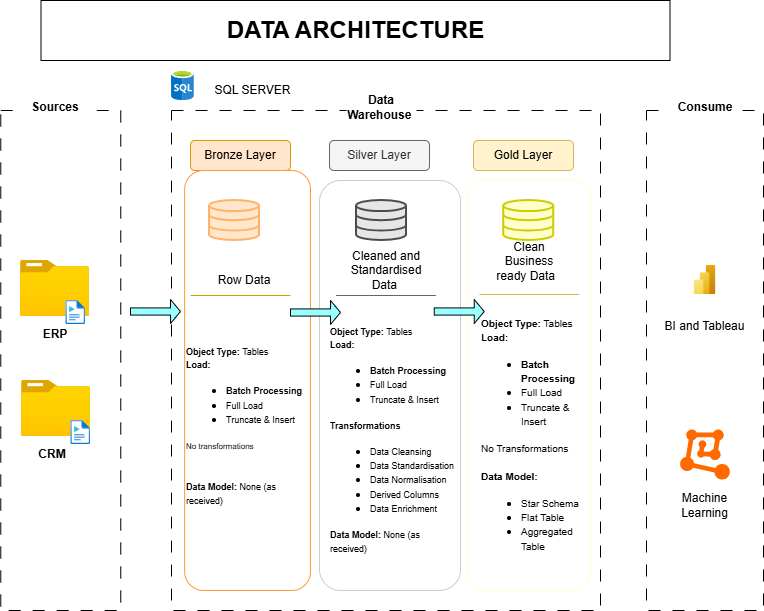

The diagram above was exported from draw.io. Its source (the exported page's mxGraphModel, read from the mxfile embedded in the PNG):
<mxGraphModel dx="1426" dy="777" grid="1" gridSize="10" guides="1" tooltips="1" connect="1" arrows="0" fold="1" page="1" pageScale="1" pageWidth="827" pageHeight="1169" math="0" shadow="0">
  <root>
    <mxCell id="0" />
    <mxCell id="1" parent="0" />
    <mxCell id="m5h60bLDOEjdIdRUsp52-1" parent="1" style="rounded=0;whiteSpace=wrap;html=1;fillColor=none;dashed=1;dashPattern=12 12;" value="" vertex="1">
      <mxGeometry height="500" width="120" x="40.25" y="140" as="geometry" />
    </mxCell>
    <mxCell id="m5h60bLDOEjdIdRUsp52-3" parent="1" style="rounded=0;whiteSpace=wrap;html=1;strokeWidth=0;gradientColor=none;strokeColor=none;" value="&lt;b&gt;Sources&lt;/b&gt;" vertex="1">
      <mxGeometry height="30" width="70" x="60" y="122" as="geometry" />
    </mxCell>
    <mxCell id="m5h60bLDOEjdIdRUsp52-4" parent="1" style="rounded=0;whiteSpace=wrap;html=1;fillColor=none;dashed=1;dashPattern=12 12;" value="" vertex="1">
      <mxGeometry height="500" width="429" x="211" y="140" as="geometry" />
    </mxCell>
    <mxCell id="m5h60bLDOEjdIdRUsp52-5" parent="1" style="rounded=0;whiteSpace=wrap;html=1;fillColor=none;dashed=1;dashPattern=12 12;" value="" vertex="1">
      <mxGeometry height="500" width="117" x="686" y="140" as="geometry" />
    </mxCell>
    <mxCell id="m5h60bLDOEjdIdRUsp52-6" parent="1" style="rounded=0;whiteSpace=wrap;html=1;strokeWidth=1;strokeColor=none;" value="&lt;b&gt;Data Warehouse&amp;nbsp;&lt;/b&gt;" vertex="1">
      <mxGeometry height="30" width="70" x="386" y="122" as="geometry" />
    </mxCell>
    <mxCell id="m5h60bLDOEjdIdRUsp52-7" parent="1" style="rounded=0;whiteSpace=wrap;html=1;strokeWidth=1;strokeColor=none;" value="&lt;b&gt;Consume&lt;/b&gt;" vertex="1">
      <mxGeometry height="30" width="70" x="709.5" y="122" as="geometry" />
    </mxCell>
    <mxCell id="m5h60bLDOEjdIdRUsp52-8" parent="1" style="rounded=1;whiteSpace=wrap;html=1;fillColor=#ffe6cc;strokeColor=#d79b00;" value="Bronze Layer" vertex="1">
      <mxGeometry height="30" width="100" x="230" y="170" as="geometry" />
    </mxCell>
    <mxCell id="m5h60bLDOEjdIdRUsp52-9" parent="1" style="rounded=1;whiteSpace=wrap;html=1;fillColor=#f5f5f5;fontColor=#333333;strokeColor=#666666;" value="Silver Layer" vertex="1">
      <mxGeometry height="30" width="100" x="369" y="170" as="geometry" />
    </mxCell>
    <mxCell id="m5h60bLDOEjdIdRUsp52-10" parent="1" style="rounded=1;whiteSpace=wrap;html=1;fillColor=#fff2cc;strokeColor=#d6b656;" value="Gold Layer" vertex="1">
      <mxGeometry height="30" width="100" x="513" y="170" as="geometry" />
    </mxCell>
    <mxCell id="m5h60bLDOEjdIdRUsp52-11" parent="1" style="rounded=1;whiteSpace=wrap;html=1;strokeColor=#FF9933;" value="" vertex="1">
      <mxGeometry height="420" width="125.87" x="224.13" y="200" as="geometry" />
    </mxCell>
    <mxCell id="m5h60bLDOEjdIdRUsp52-12" parent="1" style="rounded=1;whiteSpace=wrap;html=1;strokeColor=#CCCCCC;" value="" vertex="1">
      <mxGeometry height="410" width="141" x="359" y="210" as="geometry" />
    </mxCell>
    <mxCell id="m5h60bLDOEjdIdRUsp52-13" parent="1" style="rounded=1;whiteSpace=wrap;html=1;strokeColor=#FFFFCC;" value="" vertex="1">
      <mxGeometry height="410" width="123.5" x="506.5" y="210" as="geometry" />
    </mxCell>
    <mxCell id="m5h60bLDOEjdIdRUsp52-15" parent="1" style="image;aspect=fixed;html=1;points=[];align=center;fontSize=12;image=img/lib/azure2/general/Folder_Blank.svg;" value="" vertex="1">
      <mxGeometry height="56.00000000000001" width="69" x="61" y="410" as="geometry" />
    </mxCell>
    <mxCell id="m5h60bLDOEjdIdRUsp52-16" parent="1" style="image;aspect=fixed;html=1;points=[];align=center;fontSize=12;image=img/lib/azure2/general/Media_File.svg;" value="" vertex="1">
      <mxGeometry height="24" width="19.5" x="110.5" y="450" as="geometry" />
    </mxCell>
    <mxCell id="m5h60bLDOEjdIdRUsp52-17" parent="1" style="image;aspect=fixed;html=1;points=[];align=center;fontSize=12;image=img/lib/azure2/general/Folder_Blank.svg;" value="" vertex="1">
      <mxGeometry height="56.00000000000001" width="69" x="60" y="290" as="geometry" />
    </mxCell>
    <mxCell id="m5h60bLDOEjdIdRUsp52-18" parent="1" style="image;aspect=fixed;html=1;points=[];align=center;fontSize=12;image=img/lib/azure2/general/Media_File.svg;" value="" vertex="1">
      <mxGeometry height="24" width="19.5" x="105.5" y="330" as="geometry" />
    </mxCell>
    <mxCell id="m5h60bLDOEjdIdRUsp52-19" parent="1" style="rounded=0;whiteSpace=wrap;html=1;strokeColor=none;" value="&lt;b&gt;CRM&lt;/b&gt;" vertex="1">
      <mxGeometry height="20" width="50" x="67" y="474" as="geometry" />
    </mxCell>
    <mxCell id="m5h60bLDOEjdIdRUsp52-20" parent="1" style="rounded=0;whiteSpace=wrap;html=1;strokeColor=none;" value="&lt;b&gt;ERP&lt;/b&gt;" vertex="1">
      <mxGeometry height="20" width="50" x="69.5" y="354" as="geometry" />
    </mxCell>
    <mxCell id="m5h60bLDOEjdIdRUsp52-21" parent="1" style="line;strokeWidth=1;html=1;fillColor=#ffe6cc;strokeColor=#d79b00;" value="" vertex="1">
      <mxGeometry height="10" width="99.75" x="230.25" y="320" as="geometry" />
    </mxCell>
    <mxCell id="m5h60bLDOEjdIdRUsp52-23" parent="1" style="html=1;verticalLabelPosition=bottom;align=center;labelBackgroundColor=#ffffff;verticalAlign=top;strokeWidth=2;strokeColor=#FFB366;shadow=0;dashed=0;shape=mxgraph.ios7.icons.data;fillStyle=solid;fillColor=#FFE6CC;" value="" vertex="1">
      <mxGeometry height="40" width="50" x="249" y="230" as="geometry" />
    </mxCell>
    <mxCell id="m5h60bLDOEjdIdRUsp52-24" parent="1" style="html=1;verticalLabelPosition=bottom;align=center;labelBackgroundColor=#ffffff;verticalAlign=top;strokeWidth=2;strokeColor=#4D4D4D;shadow=0;dashed=0;shape=mxgraph.ios7.icons.data;fillColor=#E6E6E6;" value="" vertex="1">
      <mxGeometry height="40" width="50" x="396" y="230" as="geometry" />
    </mxCell>
    <mxCell id="m5h60bLDOEjdIdRUsp52-25" parent="1" style="html=1;verticalLabelPosition=bottom;align=center;labelBackgroundColor=#ffffff;verticalAlign=top;strokeWidth=2;strokeColor=#CCCC00;shadow=0;dashed=0;shape=mxgraph.ios7.icons.data;fillColor=#FFFFCC;" value="" vertex="1">
      <mxGeometry height="40" width="50" x="543.25" y="230" as="geometry" />
    </mxCell>
    <mxCell id="m5h60bLDOEjdIdRUsp52-26" parent="1" style="shape=singleArrow;whiteSpace=wrap;html=1;strokeColor=#000000;fillStyle=solid;fillColor=#99FFFF;" value="" vertex="1">
      <mxGeometry height="24" width="50" x="170" y="329" as="geometry" />
    </mxCell>
    <mxCell id="m5h60bLDOEjdIdRUsp52-31" parent="1" style="shape=singleArrow;whiteSpace=wrap;html=1;strokeColor=#000000;fillStyle=solid;fillColor=#99FFFF;" value="" vertex="1">
      <mxGeometry height="24" width="50" x="330" y="330" as="geometry" />
    </mxCell>
    <mxCell id="m5h60bLDOEjdIdRUsp52-32" parent="1" style="shape=singleArrow;whiteSpace=wrap;html=1;strokeColor=#000000;fillStyle=solid;fillColor=#99FFFF;" value="" vertex="1">
      <mxGeometry height="24" width="50" x="473.75" y="329" as="geometry" />
    </mxCell>
    <mxCell id="m5h60bLDOEjdIdRUsp52-33" parent="1" style="line;strokeWidth=1;html=1;fillColor=#fff2cc;strokeColor=#d6b656;" value="" vertex="1">
      <mxGeometry height="10" width="99.75" x="519" y="319" as="geometry" />
    </mxCell>
    <mxCell id="m5h60bLDOEjdIdRUsp52-34" parent="1" style="line;strokeWidth=1;html=1;fillColor=#f5f5f5;fontColor=#333333;strokeColor=#666666;" value="" vertex="1">
      <mxGeometry height="10" width="99.75" x="375.63" y="320" as="geometry" />
    </mxCell>
    <mxCell id="m5h60bLDOEjdIdRUsp52-35" parent="1" style="rounded=0;whiteSpace=wrap;html=1;strokeColor=none;" value="Row Data" vertex="1">
      <mxGeometry height="19" width="70" x="249" y="300" as="geometry" />
    </mxCell>
    <mxCell id="m5h60bLDOEjdIdRUsp52-37" parent="1" style="rounded=0;whiteSpace=wrap;html=1;strokeColor=none;" value="Cleaned and Standardised Data&amp;nbsp;" vertex="1">
      <mxGeometry height="19" width="70" x="390.5" y="290" as="geometry" />
    </mxCell>
    <mxCell id="m5h60bLDOEjdIdRUsp52-38" parent="1" style="rounded=0;whiteSpace=wrap;html=1;strokeColor=none;" value="Clean Business ready Data&amp;nbsp;&amp;nbsp;" vertex="1">
      <mxGeometry height="19" width="70" x="533.88" y="281" as="geometry" />
    </mxCell>
    <mxCell id="m5h60bLDOEjdIdRUsp52-41" edge="1" parent="1" source="m5h60bLDOEjdIdRUsp52-38" style="edgeStyle=orthogonalEdgeStyle;rounded=0;orthogonalLoop=1;jettySize=auto;html=1;exitX=0.5;exitY=1;exitDx=0;exitDy=0;" target="m5h60bLDOEjdIdRUsp52-38">
      <mxGeometry relative="1" as="geometry" />
    </mxCell>
    <mxCell id="m5h60bLDOEjdIdRUsp52-42" parent="1" style="rounded=0;whiteSpace=wrap;html=1;strokeColor=none;align=left;spacing=-11;spacingTop=-29;" value="&lt;div style=&quot;line-height: 110%;&quot;&gt;&lt;font style=&quot;line-height: 110%; font-size: 9px;&quot;&gt;&lt;b style=&quot;&quot;&gt;Object Type: &lt;/b&gt;Tables&lt;/font&gt;&lt;div&gt;&lt;span style=&quot;background-color: transparent; color: light-dark(rgb(0, 0, 0), rgb(255, 255, 255)); line-height: 110%;&quot;&gt;&lt;b&gt;&lt;font style=&quot;font-size: 9px;&quot;&gt;Load:&lt;/font&gt;&lt;/b&gt;&lt;/span&gt;&lt;/div&gt;&lt;div&gt;&lt;ul&gt;&lt;li&gt;&lt;span style=&quot;background-color: transparent; color: light-dark(rgb(0, 0, 0), rgb(255, 255, 255)); line-height: 110%;&quot;&gt;&lt;b&gt;&lt;font style=&quot;font-size: 9px;&quot;&gt;Batch Processing&amp;nbsp;&lt;/font&gt;&lt;/b&gt;&lt;/span&gt;&lt;/li&gt;&lt;li&gt;&lt;span style=&quot;background-color: transparent; color: light-dark(rgb(0, 0, 0), rgb(255, 255, 255)); line-height: 110%;&quot;&gt;&lt;font style=&quot;font-size: 9px;&quot;&gt;Full Load&amp;nbsp;&lt;/font&gt;&lt;/span&gt;&lt;/li&gt;&lt;li&gt;&lt;span style=&quot;background-color: transparent; color: light-dark(rgb(0, 0, 0), rgb(255, 255, 255)); line-height: 110%;&quot;&gt;&lt;font style=&quot;font-size: 9px;&quot;&gt;Truncate &amp;amp; Insert&amp;nbsp;&amp;nbsp;&lt;/font&gt;&lt;/span&gt;&lt;/li&gt;&lt;/ul&gt;&lt;div&gt;&lt;span style=&quot;line-height: 110%;&quot;&gt;&lt;b&gt;&lt;font style=&quot;font-size: 9px;&quot;&gt;Transformations&lt;/font&gt;&lt;/b&gt;&lt;/span&gt;&lt;/div&gt;&lt;/div&gt;&lt;div&gt;&lt;ul&gt;&lt;li&gt;&lt;font style=&quot;font-size: 9px;&quot;&gt;Data Cleansing&lt;/font&gt;&lt;/li&gt;&lt;li&gt;&lt;font style=&quot;font-size: 9px;&quot;&gt;Data Standardisation&lt;/font&gt;&lt;/li&gt;&lt;li&gt;&lt;font style=&quot;font-size: 9px;&quot;&gt;Data Normalisation&lt;/font&gt;&lt;/li&gt;&lt;li&gt;&lt;font style=&quot;font-size: 9px;&quot;&gt;Derived Columns&amp;nbsp;&lt;/font&gt;&lt;/li&gt;&lt;li&gt;&lt;font style=&quot;font-size: 9px;&quot;&gt;Data Enrichment&amp;nbsp;&lt;/font&gt;&lt;/li&gt;&lt;/ul&gt;&lt;/div&gt;&lt;div&gt;&lt;span style=&quot;line-height: 110%;&quot;&gt;&lt;font style=&quot;font-size: 9px;&quot;&gt;&lt;b style=&quot;&quot;&gt;Data Model: &lt;/b&gt;None (as received)&amp;nbsp;&lt;/font&gt;&lt;/span&gt;&lt;/div&gt;&lt;/div&gt;" vertex="1">
      <mxGeometry height="180" width="103" x="381" y="394" as="geometry" />
    </mxCell>
    <mxCell id="m5h60bLDOEjdIdRUsp52-43" parent="1" style="rounded=0;whiteSpace=wrap;html=1;strokeColor=none;align=left;" value="&lt;font style=&quot;line-height: 70%; font-size: 10px;&quot;&gt;&lt;b style=&quot;&quot;&gt;Object Type: &lt;/b&gt;Tables&lt;/font&gt;&lt;div&gt;&lt;span style=&quot;background-color: transparent; color: light-dark(rgb(0, 0, 0), rgb(255, 255, 255)); font-size: 10px;&quot;&gt;&lt;b&gt;Load:&lt;/b&gt;&lt;/span&gt;&lt;/div&gt;&lt;div&gt;&lt;ul&gt;&lt;li&gt;&lt;span style=&quot;background-color: transparent; color: light-dark(rgb(0, 0, 0), rgb(255, 255, 255)); font-size: 10px;&quot;&gt;&lt;b&gt;Batch Processing&amp;nbsp;&lt;/b&gt;&lt;/span&gt;&lt;/li&gt;&lt;li&gt;&lt;span style=&quot;background-color: transparent; color: light-dark(rgb(0, 0, 0), rgb(255, 255, 255)); font-size: 10px;&quot;&gt;Full Load&amp;nbsp;&lt;/span&gt;&lt;/li&gt;&lt;li&gt;&lt;span style=&quot;background-color: transparent; color: light-dark(rgb(0, 0, 0), rgb(255, 255, 255)); font-size: 10px;&quot;&gt;Truncate &amp;amp; Insert&amp;nbsp;&amp;nbsp;&lt;/span&gt;&lt;/li&gt;&lt;/ul&gt;&lt;div&gt;&lt;span style=&quot;font-size: 10px;&quot;&gt;No Transformations&lt;/span&gt;&lt;/div&gt;&lt;/div&gt;&lt;div&gt;&lt;span style=&quot;font-size: 10px;&quot;&gt;&lt;br&gt;&lt;/span&gt;&lt;/div&gt;&lt;div&gt;&lt;span style=&quot;font-size: 10px;&quot;&gt;&lt;b&gt;Data Model:&amp;nbsp;&lt;/b&gt;&lt;/span&gt;&lt;/div&gt;&lt;div&gt;&lt;ul&gt;&lt;li&gt;&lt;span style=&quot;font-size: 10px;&quot;&gt;Star Schema&lt;/span&gt;&lt;/li&gt;&lt;li&gt;&lt;span style=&quot;font-size: 10px;&quot;&gt;Flat Table&lt;/span&gt;&lt;/li&gt;&lt;li&gt;&lt;span style=&quot;font-size: 10px;&quot;&gt;Aggregated Table&lt;/span&gt;&lt;/li&gt;&lt;/ul&gt;&lt;/div&gt;" vertex="1">
      <mxGeometry height="180" width="108" x="519" y="380" as="geometry" />
    </mxCell>
    <mxCell id="m5h60bLDOEjdIdRUsp52-44" parent="1" style="rounded=0;whiteSpace=wrap;html=1;strokeColor=none;align=left;spacing=-11;spacingTop=-29;" value="&lt;div style=&quot;line-height: 110%;&quot;&gt;&lt;font style=&quot;line-height: 110%; font-size: 9px;&quot;&gt;&lt;b style=&quot;&quot;&gt;Object Type: &lt;/b&gt;Tables&lt;/font&gt;&lt;div&gt;&lt;span style=&quot;background-color: transparent; color: light-dark(rgb(0, 0, 0), rgb(255, 255, 255)); line-height: 110%;&quot;&gt;&lt;b&gt;&lt;font style=&quot;font-size: 9px;&quot;&gt;Load:&lt;/font&gt;&lt;/b&gt;&lt;/span&gt;&lt;/div&gt;&lt;div&gt;&lt;ul&gt;&lt;li&gt;&lt;span style=&quot;background-color: transparent; color: light-dark(rgb(0, 0, 0), rgb(255, 255, 255)); line-height: 110%;&quot;&gt;&lt;b&gt;&lt;font style=&quot;font-size: 9px;&quot;&gt;Batch Processing&amp;nbsp;&lt;/font&gt;&lt;/b&gt;&lt;/span&gt;&lt;/li&gt;&lt;li&gt;&lt;span style=&quot;background-color: transparent; color: light-dark(rgb(0, 0, 0), rgb(255, 255, 255)); line-height: 110%;&quot;&gt;&lt;font style=&quot;font-size: 9px;&quot;&gt;Full Load&amp;nbsp;&lt;/font&gt;&lt;/span&gt;&lt;/li&gt;&lt;li&gt;&lt;span style=&quot;background-color: transparent; color: light-dark(rgb(0, 0, 0), rgb(255, 255, 255)); line-height: 110%;&quot;&gt;&lt;font style=&quot;font-size: 9px;&quot;&gt;Truncate &amp;amp; Insert&amp;nbsp;&amp;nbsp;&lt;/font&gt;&lt;/span&gt;&lt;/li&gt;&lt;/ul&gt;&lt;div&gt;&lt;font style=&quot;font-size: 8px;&quot;&gt;No transformations&lt;/font&gt;&lt;/div&gt;&lt;/div&gt;&lt;div&gt;&lt;br&gt;&lt;/div&gt;&lt;div&gt;&lt;br&gt;&lt;/div&gt;&lt;div&gt;&lt;span style=&quot;line-height: 110%;&quot;&gt;&lt;font style=&quot;font-size: 9px;&quot;&gt;&lt;b style=&quot;&quot;&gt;Data Model: &lt;/b&gt;None (as received)&amp;nbsp;&lt;/font&gt;&lt;/span&gt;&lt;/div&gt;&lt;/div&gt;" vertex="1">
      <mxGeometry height="180" width="103" x="237.13" y="380" as="geometry" />
    </mxCell>
    <mxCell id="m5h60bLDOEjdIdRUsp52-46" parent="1" style="points=[];aspect=fixed;html=1;align=center;shadow=0;dashed=0;fillColor=#FF6A00;strokeColor=none;shape=mxgraph.alibaba_cloud.machine_learning;" value="" vertex="1">
      <mxGeometry height="50.099999999999994" width="49.8" x="719.6" y="458.95" as="geometry" />
    </mxCell>
    <mxCell id="m5h60bLDOEjdIdRUsp52-47" parent="1" style="image;aspect=fixed;html=1;points=[];align=center;fontSize=12;image=img/lib/azure2/analytics/Power_BI_Embedded.svg;" value="" vertex="1">
      <mxGeometry height="29" width="21.75" x="733.63" y="295" as="geometry" />
    </mxCell>
    <mxCell id="m5h60bLDOEjdIdRUsp52-69" parent="1" style="rounded=0;whiteSpace=wrap;html=1;strokeColor=none;" value="BI and Tableau" vertex="1">
      <mxGeometry height="20" width="97" x="696.01" y="346" as="geometry" />
    </mxCell>
    <mxCell id="m5h60bLDOEjdIdRUsp52-70" parent="1" style="rounded=0;whiteSpace=wrap;html=1;strokeColor=none;" value="Machine Learning" vertex="1">
      <mxGeometry height="30" width="97" x="696" y="520" as="geometry" />
    </mxCell>
    <mxCell id="m5h60bLDOEjdIdRUsp52-71" parent="1" style="image;sketch=0;aspect=fixed;html=1;points=[];align=center;fontSize=12;image=img/lib/mscae/SQL_Database_generic.svg;" value="" vertex="1">
      <mxGeometry height="30" width="22.8" x="211" y="100" as="geometry" />
    </mxCell>
    <mxCell id="m5h60bLDOEjdIdRUsp52-72" parent="1" style="rounded=0;whiteSpace=wrap;html=1;strokeColor=none;" value="SQL SERVER" vertex="1">
      <mxGeometry height="20" width="111" x="237.13" y="110" as="geometry" />
    </mxCell>
    <mxCell id="m5h60bLDOEjdIdRUsp52-73" parent="1" style="rounded=0;whiteSpace=wrap;html=1;" value="&lt;b&gt;&lt;font style=&quot;font-size: 24px;&quot;&gt;DATA ARCHITECTURE&lt;/font&gt;&lt;/b&gt;" vertex="1">
      <mxGeometry height="60" width="629" x="80.5" y="30" as="geometry" />
    </mxCell>
  </root>
</mxGraphModel>